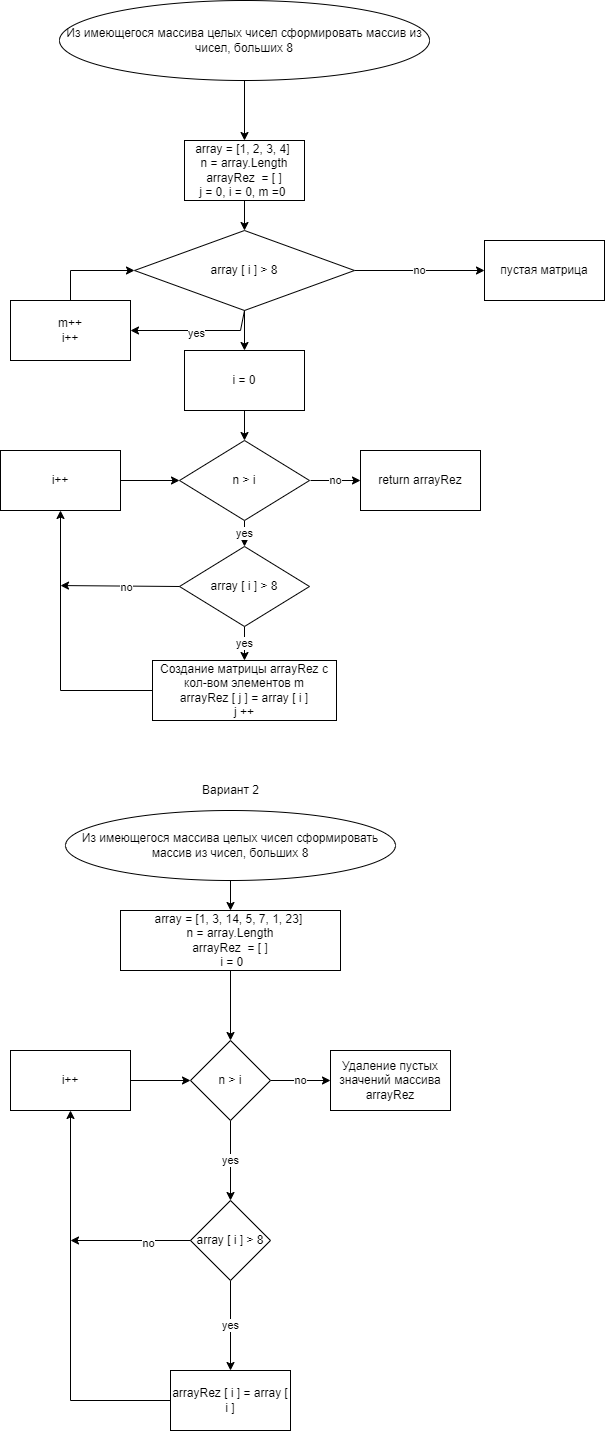

The diagram above was exported from draw.io. Its source (the exported page's mxGraphModel, read from the mxfile embedded in the PNG):
<mxGraphModel dx="868" dy="1619" grid="1" gridSize="10" guides="1" tooltips="1" connect="1" arrows="1" fold="1" page="1" pageScale="1" pageWidth="827" pageHeight="1169" math="0" shadow="0">
  <root>
    <mxCell id="0" />
    <mxCell id="1" parent="0" />
    <mxCell id="UjfDKz8sUnfnMP8VuJ0n-15" style="edgeStyle=orthogonalEdgeStyle;rounded=0;orthogonalLoop=1;jettySize=auto;html=1;entryX=0;entryY=0.5;entryDx=0;entryDy=0;" parent="1" edge="1">
      <mxGeometry relative="1" as="geometry">
        <Array as="points">
          <mxPoint x="680" y="900" />
          <mxPoint x="10" y="900" />
          <mxPoint x="10" y="370" />
        </Array>
        <mxPoint x="680" y="585" as="sourcePoint" />
      </mxGeometry>
    </mxCell>
    <mxCell id="GRXSQYrY-l5KvZ1RN6Z6-3" value="" style="edgeStyle=orthogonalEdgeStyle;rounded=0;orthogonalLoop=1;jettySize=auto;html=1;" parent="1" source="GRXSQYrY-l5KvZ1RN6Z6-1" target="GRXSQYrY-l5KvZ1RN6Z6-2" edge="1">
      <mxGeometry relative="1" as="geometry" />
    </mxCell>
    <mxCell id="GRXSQYrY-l5KvZ1RN6Z6-1" value="Из имеющегося массива целых чисел сформировать массив из чисел, больших 8" style="ellipse;whiteSpace=wrap;html=1;" parent="1" vertex="1">
      <mxGeometry x="229" y="-1130" width="370" height="80" as="geometry" />
    </mxCell>
    <mxCell id="bLkeynwwThchHkr5he4q-4" value="" style="edgeStyle=orthogonalEdgeStyle;rounded=0;orthogonalLoop=1;jettySize=auto;html=1;" parent="1" source="GRXSQYrY-l5KvZ1RN6Z6-2" target="bLkeynwwThchHkr5he4q-3" edge="1">
      <mxGeometry relative="1" as="geometry" />
    </mxCell>
    <mxCell id="GRXSQYrY-l5KvZ1RN6Z6-2" value="array =&amp;nbsp;[1, 2, 3, 4]&amp;nbsp;&lt;br&gt;n = array.Length&lt;br&gt;arrayRez&amp;nbsp; = [ ]&lt;br&gt;j = 0, i = 0, m =0&amp;nbsp;" style="whiteSpace=wrap;html=1;" parent="1" vertex="1">
      <mxGeometry x="354" y="-990" width="120" height="60" as="geometry" />
    </mxCell>
    <mxCell id="UkXZqh7FmlC1XNI97ODh-6" value="yes" style="edgeStyle=orthogonalEdgeStyle;rounded=0;orthogonalLoop=1;jettySize=auto;html=1;" parent="1" source="GRXSQYrY-l5KvZ1RN6Z6-4" target="UkXZqh7FmlC1XNI97ODh-5" edge="1">
      <mxGeometry relative="1" as="geometry" />
    </mxCell>
    <mxCell id="GRXSQYrY-l5KvZ1RN6Z6-4" value="n &amp;gt; i" style="rhombus;whiteSpace=wrap;html=1;" parent="1" vertex="1">
      <mxGeometry x="349" y="-690" width="130" height="80" as="geometry" />
    </mxCell>
    <mxCell id="UkXZqh7FmlC1XNI97ODh-10" value="yes" style="edgeStyle=orthogonalEdgeStyle;rounded=0;orthogonalLoop=1;jettySize=auto;html=1;" parent="1" source="UkXZqh7FmlC1XNI97ODh-5" target="UkXZqh7FmlC1XNI97ODh-9" edge="1">
      <mxGeometry relative="1" as="geometry" />
    </mxCell>
    <mxCell id="bLkeynwwThchHkr5he4q-13" value="no" style="edgeStyle=orthogonalEdgeStyle;rounded=0;orthogonalLoop=1;jettySize=auto;html=1;entryX=0;entryY=0.5;entryDx=0;entryDy=0;" parent="1" target="UkXZqh7FmlC1XNI97ODh-17" edge="1">
      <mxGeometry relative="1" as="geometry">
        <mxPoint x="490" y="-544" as="targetPoint" />
        <mxPoint x="480" y="-650" as="sourcePoint" />
      </mxGeometry>
    </mxCell>
    <mxCell id="UkXZqh7FmlC1XNI97ODh-5" value="array [ i ] &amp;gt; 8" style="rhombus;whiteSpace=wrap;html=1;" parent="1" vertex="1">
      <mxGeometry x="349" y="-584" width="130" height="80" as="geometry" />
    </mxCell>
    <mxCell id="UkXZqh7FmlC1XNI97ODh-12" value="" style="edgeStyle=orthogonalEdgeStyle;rounded=0;orthogonalLoop=1;jettySize=auto;html=1;" parent="1" source="UkXZqh7FmlC1XNI97ODh-9" target="UkXZqh7FmlC1XNI97ODh-11" edge="1">
      <mxGeometry relative="1" as="geometry" />
    </mxCell>
    <mxCell id="UkXZqh7FmlC1XNI97ODh-9" value="Создание матрицы arrayRez с кол-вом элементов m&lt;br&gt;arrayRez [ j ] = array [ i ]&lt;br&gt;j ++" style="whiteSpace=wrap;html=1;" parent="1" vertex="1">
      <mxGeometry x="322" y="-470" width="184" height="60" as="geometry" />
    </mxCell>
    <mxCell id="UkXZqh7FmlC1XNI97ODh-11" value="i++" style="whiteSpace=wrap;html=1;" parent="1" vertex="1">
      <mxGeometry x="170" y="-680" width="120" height="60" as="geometry" />
    </mxCell>
    <mxCell id="UkXZqh7FmlC1XNI97ODh-13" value="" style="endArrow=classic;html=1;rounded=0;entryX=0;entryY=0.5;entryDx=0;entryDy=0;exitX=1;exitY=0.5;exitDx=0;exitDy=0;" parent="1" source="UkXZqh7FmlC1XNI97ODh-11" target="GRXSQYrY-l5KvZ1RN6Z6-4" edge="1">
      <mxGeometry width="50" height="50" relative="1" as="geometry">
        <mxPoint x="210" y="330" as="sourcePoint" />
        <mxPoint x="440" y="510" as="targetPoint" />
      </mxGeometry>
    </mxCell>
    <mxCell id="UkXZqh7FmlC1XNI97ODh-14" value="" style="endArrow=classic;html=1;rounded=0;exitX=0;exitY=0.5;exitDx=0;exitDy=0;" parent="1" source="UkXZqh7FmlC1XNI97ODh-5" edge="1">
      <mxGeometry width="50" height="50" relative="1" as="geometry">
        <mxPoint x="390" y="560" as="sourcePoint" />
        <mxPoint x="230" y="-544.952380952381" as="targetPoint" />
      </mxGeometry>
    </mxCell>
    <mxCell id="UkXZqh7FmlC1XNI97ODh-16" value="no" style="edgeLabel;html=1;align=center;verticalAlign=middle;resizable=0;points=[];" parent="UkXZqh7FmlC1XNI97ODh-14" vertex="1" connectable="0">
      <mxGeometry x="-0.1055" y="1" relative="1" as="geometry">
        <mxPoint as="offset" />
      </mxGeometry>
    </mxCell>
    <mxCell id="UkXZqh7FmlC1XNI97ODh-17" value="return arrayRez" style="whiteSpace=wrap;html=1;" parent="1" vertex="1">
      <mxGeometry x="530" y="-680" width="120" height="60" as="geometry" />
    </mxCell>
    <mxCell id="bLkeynwwThchHkr5he4q-15" value="no" style="edgeStyle=orthogonalEdgeStyle;rounded=0;orthogonalLoop=1;jettySize=auto;html=1;" parent="1" source="bLkeynwwThchHkr5he4q-3" target="bLkeynwwThchHkr5he4q-14" edge="1">
      <mxGeometry relative="1" as="geometry" />
    </mxCell>
    <mxCell id="kMougz-pPNMDQm3mKPYZ-7" value="" style="edgeStyle=orthogonalEdgeStyle;rounded=0;orthogonalLoop=1;jettySize=auto;html=1;" edge="1" parent="1" source="bLkeynwwThchHkr5he4q-3" target="kMougz-pPNMDQm3mKPYZ-6">
      <mxGeometry relative="1" as="geometry" />
    </mxCell>
    <mxCell id="bLkeynwwThchHkr5he4q-3" value="array [ i ] &amp;gt; 8" style="rhombus;whiteSpace=wrap;html=1;" parent="1" vertex="1">
      <mxGeometry x="304" y="-900" width="220" height="80" as="geometry" />
    </mxCell>
    <mxCell id="bLkeynwwThchHkr5he4q-5" value="m++&lt;br&gt;i++" style="whiteSpace=wrap;html=1;" parent="1" vertex="1">
      <mxGeometry x="180" y="-830" width="120" height="60" as="geometry" />
    </mxCell>
    <mxCell id="bLkeynwwThchHkr5he4q-14" value="пустая матрица" style="whiteSpace=wrap;html=1;" parent="1" vertex="1">
      <mxGeometry x="654" y="-890" width="120" height="60" as="geometry" />
    </mxCell>
    <mxCell id="bLkeynwwThchHkr5he4q-16" value="Вариант 2" style="text;html=1;align=center;verticalAlign=middle;resizable=0;points=[];autosize=1;strokeColor=none;fillColor=none;" parent="1" vertex="1">
      <mxGeometry x="365" y="-350" width="70" height="20" as="geometry" />
    </mxCell>
    <mxCell id="bLkeynwwThchHkr5he4q-22" value="" style="edgeStyle=orthogonalEdgeStyle;rounded=0;orthogonalLoop=1;jettySize=auto;html=1;" parent="1" source="bLkeynwwThchHkr5he4q-17" target="bLkeynwwThchHkr5he4q-21" edge="1">
      <mxGeometry relative="1" as="geometry" />
    </mxCell>
    <mxCell id="bLkeynwwThchHkr5he4q-17" value="&lt;span&gt;Из имеющегося массива целых чисел сформировать массив из чисел, больших 8&lt;/span&gt;" style="ellipse;whiteSpace=wrap;html=1;" parent="1" vertex="1">
      <mxGeometry x="235" y="-320" width="330" height="70" as="geometry" />
    </mxCell>
    <mxCell id="kMougz-pPNMDQm3mKPYZ-10" value="" style="edgeStyle=orthogonalEdgeStyle;rounded=0;orthogonalLoop=1;jettySize=auto;html=1;" edge="1" parent="1" source="bLkeynwwThchHkr5he4q-21" target="kMougz-pPNMDQm3mKPYZ-9">
      <mxGeometry relative="1" as="geometry" />
    </mxCell>
    <mxCell id="bLkeynwwThchHkr5he4q-21" value="&lt;span&gt;array =&amp;nbsp;[1, 3, 14, 5, 7, 1, 23&lt;/span&gt;&lt;span&gt;]&amp;nbsp;&lt;/span&gt;&lt;br&gt;&lt;span&gt;n = array.Length&lt;/span&gt;&lt;br&gt;&lt;span&gt;arrayRez&amp;nbsp; = [ ]&lt;/span&gt;&lt;br&gt;&lt;span&gt;&amp;nbsp;i = 0&lt;/span&gt;" style="whiteSpace=wrap;html=1;" parent="1" vertex="1">
      <mxGeometry x="290" y="-220" width="220" height="60" as="geometry" />
    </mxCell>
    <mxCell id="kMougz-pPNMDQm3mKPYZ-3" value="" style="endArrow=classic;html=1;rounded=0;exitX=0.5;exitY=0;exitDx=0;exitDy=0;entryX=0;entryY=0.5;entryDx=0;entryDy=0;" edge="1" parent="1" source="bLkeynwwThchHkr5he4q-5" target="bLkeynwwThchHkr5he4q-3">
      <mxGeometry width="50" height="50" relative="1" as="geometry">
        <mxPoint x="390" y="-620" as="sourcePoint" />
        <mxPoint x="440" y="-670" as="targetPoint" />
        <Array as="points">
          <mxPoint x="240" y="-860" />
        </Array>
      </mxGeometry>
    </mxCell>
    <mxCell id="kMougz-pPNMDQm3mKPYZ-4" value="" style="endArrow=classic;html=1;rounded=0;entryX=1;entryY=0.5;entryDx=0;entryDy=0;exitX=0.5;exitY=1;exitDx=0;exitDy=0;" edge="1" parent="1" source="bLkeynwwThchHkr5he4q-3" target="bLkeynwwThchHkr5he4q-5">
      <mxGeometry width="50" height="50" relative="1" as="geometry">
        <mxPoint x="410" y="-820" as="sourcePoint" />
        <mxPoint x="440" y="-670" as="targetPoint" />
        <Array as="points">
          <mxPoint x="410" y="-800" />
        </Array>
      </mxGeometry>
    </mxCell>
    <mxCell id="kMougz-pPNMDQm3mKPYZ-5" value="yes" style="edgeLabel;html=1;align=center;verticalAlign=middle;resizable=0;points=[];" vertex="1" connectable="0" parent="kMougz-pPNMDQm3mKPYZ-4">
      <mxGeometry x="0.003" y="2" relative="1" as="geometry">
        <mxPoint as="offset" />
      </mxGeometry>
    </mxCell>
    <mxCell id="kMougz-pPNMDQm3mKPYZ-6" value="i = 0" style="whiteSpace=wrap;html=1;" vertex="1" parent="1">
      <mxGeometry x="354" y="-780" width="120" height="60" as="geometry" />
    </mxCell>
    <mxCell id="kMougz-pPNMDQm3mKPYZ-8" value="" style="endArrow=classic;html=1;rounded=0;exitX=0.5;exitY=1;exitDx=0;exitDy=0;entryX=0.5;entryY=0;entryDx=0;entryDy=0;" edge="1" parent="1" source="kMougz-pPNMDQm3mKPYZ-6" target="GRXSQYrY-l5KvZ1RN6Z6-4">
      <mxGeometry width="50" height="50" relative="1" as="geometry">
        <mxPoint x="390" y="-620" as="sourcePoint" />
        <mxPoint x="440" y="-670" as="targetPoint" />
      </mxGeometry>
    </mxCell>
    <mxCell id="kMougz-pPNMDQm3mKPYZ-12" value="yes" style="edgeStyle=orthogonalEdgeStyle;rounded=0;orthogonalLoop=1;jettySize=auto;html=1;" edge="1" parent="1" source="kMougz-pPNMDQm3mKPYZ-9" target="kMougz-pPNMDQm3mKPYZ-11">
      <mxGeometry relative="1" as="geometry" />
    </mxCell>
    <mxCell id="kMougz-pPNMDQm3mKPYZ-16" value="no" style="edgeStyle=orthogonalEdgeStyle;rounded=0;orthogonalLoop=1;jettySize=auto;html=1;" edge="1" parent="1" source="kMougz-pPNMDQm3mKPYZ-9" target="kMougz-pPNMDQm3mKPYZ-15">
      <mxGeometry relative="1" as="geometry" />
    </mxCell>
    <mxCell id="kMougz-pPNMDQm3mKPYZ-9" value="n &amp;gt; i" style="rhombus;whiteSpace=wrap;html=1;" vertex="1" parent="1">
      <mxGeometry x="360" y="-90" width="80" height="80" as="geometry" />
    </mxCell>
    <mxCell id="kMougz-pPNMDQm3mKPYZ-18" value="yes" style="edgeStyle=orthogonalEdgeStyle;rounded=0;orthogonalLoop=1;jettySize=auto;html=1;" edge="1" parent="1" source="kMougz-pPNMDQm3mKPYZ-11" target="kMougz-pPNMDQm3mKPYZ-17">
      <mxGeometry relative="1" as="geometry" />
    </mxCell>
    <mxCell id="kMougz-pPNMDQm3mKPYZ-11" value="array [ i ] &amp;gt; 8" style="rhombus;whiteSpace=wrap;html=1;" vertex="1" parent="1">
      <mxGeometry x="360" y="70" width="80" height="80" as="geometry" />
    </mxCell>
    <mxCell id="kMougz-pPNMDQm3mKPYZ-15" value="Удаление пустых значений массива arrayRez" style="whiteSpace=wrap;html=1;" vertex="1" parent="1">
      <mxGeometry x="500" y="-80" width="120" height="60" as="geometry" />
    </mxCell>
    <mxCell id="kMougz-pPNMDQm3mKPYZ-17" value="&lt;span&gt;arrayRez [ i ] = array [ i ]&lt;/span&gt;" style="whiteSpace=wrap;html=1;" vertex="1" parent="1">
      <mxGeometry x="340" y="240" width="120" height="60" as="geometry" />
    </mxCell>
    <mxCell id="kMougz-pPNMDQm3mKPYZ-19" value="" style="endArrow=classic;html=1;rounded=0;exitX=0;exitY=0.5;exitDx=0;exitDy=0;entryX=0.5;entryY=1;entryDx=0;entryDy=0;" edge="1" parent="1" source="kMougz-pPNMDQm3mKPYZ-17" target="kMougz-pPNMDQm3mKPYZ-20">
      <mxGeometry width="50" height="50" relative="1" as="geometry">
        <mxPoint x="390" y="180" as="sourcePoint" />
        <mxPoint x="440" y="130" as="targetPoint" />
        <Array as="points">
          <mxPoint x="240" y="270" />
        </Array>
      </mxGeometry>
    </mxCell>
    <mxCell id="kMougz-pPNMDQm3mKPYZ-21" value="" style="edgeStyle=orthogonalEdgeStyle;rounded=0;orthogonalLoop=1;jettySize=auto;html=1;" edge="1" parent="1" source="kMougz-pPNMDQm3mKPYZ-20" target="kMougz-pPNMDQm3mKPYZ-9">
      <mxGeometry relative="1" as="geometry" />
    </mxCell>
    <mxCell id="kMougz-pPNMDQm3mKPYZ-20" value="i++" style="whiteSpace=wrap;html=1;" vertex="1" parent="1">
      <mxGeometry x="180" y="-80" width="120" height="60" as="geometry" />
    </mxCell>
    <mxCell id="kMougz-pPNMDQm3mKPYZ-22" value="" style="endArrow=classic;html=1;rounded=0;exitX=0;exitY=0.5;exitDx=0;exitDy=0;" edge="1" parent="1" source="kMougz-pPNMDQm3mKPYZ-11">
      <mxGeometry width="50" height="50" relative="1" as="geometry">
        <mxPoint x="390" y="180" as="sourcePoint" />
        <mxPoint x="240" y="110" as="targetPoint" />
      </mxGeometry>
    </mxCell>
    <mxCell id="kMougz-pPNMDQm3mKPYZ-23" value="no" style="edgeLabel;html=1;align=center;verticalAlign=middle;resizable=0;points=[];" vertex="1" connectable="0" parent="kMougz-pPNMDQm3mKPYZ-22">
      <mxGeometry x="-0.2833" y="2" relative="1" as="geometry">
        <mxPoint as="offset" />
      </mxGeometry>
    </mxCell>
  </root>
</mxGraphModel>